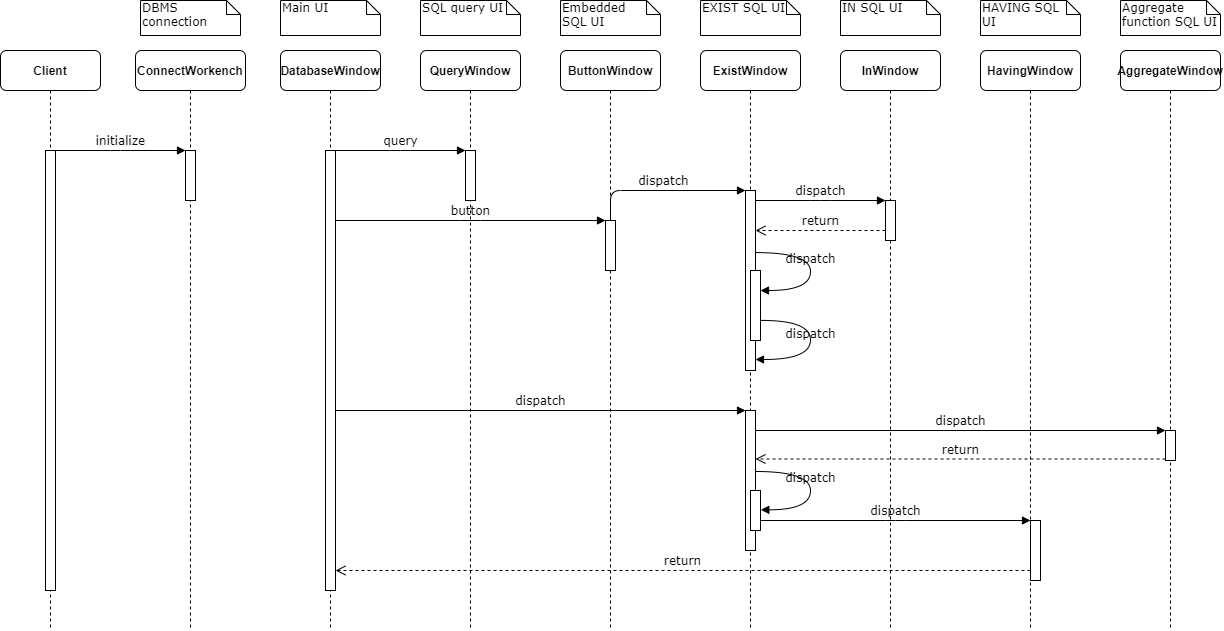

The diagram above was exported from draw.io. Its source (the exported page's mxGraphModel, read from the mxfile embedded in the PNG):
<mxGraphModel dx="868" dy="394" grid="1" gridSize="10" guides="1" tooltips="1" connect="1" arrows="1" fold="1" page="1" pageScale="1" pageWidth="1100" pageHeight="850" background="#ffffff" math="0" shadow="0">
  <root>
    <mxCell id="0" />
    <mxCell id="1" parent="0" />
    <mxCell id="7baba1c4bc27f4b0-2" value="&lt;b style=&quot;font-family: &amp;#34;helvetica&amp;#34;&quot;&gt;QueryWindow&lt;/b&gt;" style="shape=umlLifeline;perimeter=lifelinePerimeter;whiteSpace=wrap;html=1;container=1;collapsible=0;recursiveResize=0;outlineConnect=0;rounded=1;shadow=0;comic=0;labelBackgroundColor=none;strokeWidth=1;fontFamily=Verdana;fontSize=12;align=center;" parent="1" vertex="1">
      <mxGeometry x="500" y="90" width="100" height="580" as="geometry" />
    </mxCell>
    <mxCell id="7baba1c4bc27f4b0-10" value="" style="html=1;points=[];perimeter=orthogonalPerimeter;rounded=0;shadow=0;comic=0;labelBackgroundColor=none;strokeWidth=1;fontFamily=Verdana;fontSize=12;align=center;" parent="7baba1c4bc27f4b0-2" vertex="1">
      <mxGeometry x="45" y="100" width="10" height="50" as="geometry" />
    </mxCell>
    <mxCell id="7baba1c4bc27f4b0-3" value="&lt;b style=&quot;font-family: &amp;#34;helvetica&amp;#34;&quot;&gt;ButtonWindow&lt;/b&gt;" style="shape=umlLifeline;perimeter=lifelinePerimeter;whiteSpace=wrap;html=1;container=1;collapsible=0;recursiveResize=0;outlineConnect=0;rounded=1;shadow=0;comic=0;labelBackgroundColor=none;strokeWidth=1;fontFamily=Verdana;fontSize=12;align=center;" parent="1" vertex="1">
      <mxGeometry x="640" y="90" width="100" height="580" as="geometry" />
    </mxCell>
    <mxCell id="7baba1c4bc27f4b0-13" value="" style="html=1;points=[];perimeter=orthogonalPerimeter;rounded=0;shadow=0;comic=0;labelBackgroundColor=none;strokeWidth=1;fontFamily=Verdana;fontSize=12;align=center;" parent="7baba1c4bc27f4b0-3" vertex="1">
      <mxGeometry x="45" y="170" width="10" height="50" as="geometry" />
    </mxCell>
    <mxCell id="7baba1c4bc27f4b0-4" value="&lt;b style=&quot;font-family: &amp;#34;helvetica&amp;#34;&quot;&gt;ExistWindow&lt;/b&gt;" style="shape=umlLifeline;perimeter=lifelinePerimeter;whiteSpace=wrap;html=1;container=1;collapsible=0;recursiveResize=0;outlineConnect=0;rounded=1;shadow=0;comic=0;labelBackgroundColor=none;strokeWidth=1;fontFamily=Verdana;fontSize=12;align=center;" parent="1" vertex="1">
      <mxGeometry x="780" y="90" width="100" height="580" as="geometry" />
    </mxCell>
    <mxCell id="7baba1c4bc27f4b0-5" value="&lt;b style=&quot;font-family: &amp;#34;helvetica&amp;#34;&quot;&gt;InWindow&lt;/b&gt;" style="shape=umlLifeline;perimeter=lifelinePerimeter;whiteSpace=wrap;html=1;container=1;collapsible=0;recursiveResize=0;outlineConnect=0;rounded=1;shadow=0;comic=0;labelBackgroundColor=none;strokeWidth=1;fontFamily=Verdana;fontSize=12;align=center;" parent="1" vertex="1">
      <mxGeometry x="920" y="90" width="100" height="580" as="geometry" />
    </mxCell>
    <mxCell id="7baba1c4bc27f4b0-6" value="&lt;b style=&quot;font-family: &amp;#34;helvetica&amp;#34;&quot;&gt;HavingWindow&lt;/b&gt;" style="shape=umlLifeline;perimeter=lifelinePerimeter;whiteSpace=wrap;html=1;container=1;collapsible=0;recursiveResize=0;outlineConnect=0;rounded=1;shadow=0;comic=0;labelBackgroundColor=none;strokeWidth=1;fontFamily=Verdana;fontSize=12;align=center;" parent="1" vertex="1">
      <mxGeometry x="1060" y="90" width="100" height="580" as="geometry" />
    </mxCell>
    <mxCell id="7baba1c4bc27f4b0-7" value="&lt;b style=&quot;font-family: &amp;#34;helvetica&amp;#34;&quot;&gt;AggregateWindow&lt;/b&gt;" style="shape=umlLifeline;perimeter=lifelinePerimeter;whiteSpace=wrap;html=1;container=1;collapsible=0;recursiveResize=0;outlineConnect=0;rounded=1;shadow=0;comic=0;labelBackgroundColor=none;strokeWidth=1;fontFamily=Verdana;fontSize=12;align=center;" parent="1" vertex="1">
      <mxGeometry x="1200" y="90" width="100" height="580" as="geometry" />
    </mxCell>
    <mxCell id="7baba1c4bc27f4b0-8" value="&lt;b style=&quot;font-family: &amp;#34;helvetica&amp;#34;&quot;&gt;DatabaseWindow&lt;/b&gt;" style="shape=umlLifeline;perimeter=lifelinePerimeter;whiteSpace=wrap;html=1;container=1;collapsible=0;recursiveResize=0;outlineConnect=0;rounded=1;shadow=0;comic=0;labelBackgroundColor=none;strokeWidth=1;fontFamily=Verdana;fontSize=12;align=center;" parent="1" vertex="1">
      <mxGeometry x="360" y="90" width="100" height="580" as="geometry" />
    </mxCell>
    <mxCell id="7baba1c4bc27f4b0-9" value="" style="html=1;points=[];perimeter=orthogonalPerimeter;rounded=0;shadow=0;comic=0;labelBackgroundColor=none;strokeWidth=1;fontFamily=Verdana;fontSize=12;align=center;" parent="7baba1c4bc27f4b0-8" vertex="1">
      <mxGeometry x="45" y="100" width="10" height="440" as="geometry" />
    </mxCell>
    <mxCell id="7baba1c4bc27f4b0-16" value="" style="html=1;points=[];perimeter=orthogonalPerimeter;rounded=0;shadow=0;comic=0;labelBackgroundColor=none;strokeWidth=1;fontFamily=Verdana;fontSize=12;align=center;" parent="1" vertex="1">
      <mxGeometry x="825" y="230" width="10" height="180" as="geometry" />
    </mxCell>
    <mxCell id="7baba1c4bc27f4b0-17" value="dispatch" style="html=1;verticalAlign=bottom;endArrow=block;labelBackgroundColor=none;fontFamily=Verdana;fontSize=12;edgeStyle=elbowEdgeStyle;elbow=vertical;" parent="1" source="7baba1c4bc27f4b0-13" target="7baba1c4bc27f4b0-16" edge="1">
      <mxGeometry relative="1" as="geometry">
        <mxPoint x="750" y="230" as="sourcePoint" />
        <Array as="points">
          <mxPoint x="700" y="230" />
        </Array>
      </mxGeometry>
    </mxCell>
    <mxCell id="7baba1c4bc27f4b0-19" value="" style="html=1;points=[];perimeter=orthogonalPerimeter;rounded=0;shadow=0;comic=0;labelBackgroundColor=none;strokeWidth=1;fontFamily=Verdana;fontSize=12;align=center;" parent="1" vertex="1">
      <mxGeometry x="965" y="240" width="10" height="40" as="geometry" />
    </mxCell>
    <mxCell id="7baba1c4bc27f4b0-20" value="dispatch" style="html=1;verticalAlign=bottom;endArrow=block;entryX=0;entryY=0;labelBackgroundColor=none;fontFamily=Verdana;fontSize=12;edgeStyle=elbowEdgeStyle;elbow=vertical;" parent="1" source="7baba1c4bc27f4b0-16" target="7baba1c4bc27f4b0-19" edge="1">
      <mxGeometry relative="1" as="geometry">
        <mxPoint x="890" y="240" as="sourcePoint" />
      </mxGeometry>
    </mxCell>
    <mxCell id="7baba1c4bc27f4b0-21" value="return" style="html=1;verticalAlign=bottom;endArrow=open;dashed=1;endSize=8;labelBackgroundColor=none;fontFamily=Verdana;fontSize=12;edgeStyle=elbowEdgeStyle;elbow=vertical;" parent="1" source="7baba1c4bc27f4b0-19" target="7baba1c4bc27f4b0-16" edge="1">
      <mxGeometry relative="1" as="geometry">
        <mxPoint x="890" y="316" as="targetPoint" />
        <Array as="points">
          <mxPoint x="910" y="270" />
          <mxPoint x="940" y="270" />
        </Array>
      </mxGeometry>
    </mxCell>
    <mxCell id="7baba1c4bc27f4b0-22" value="" style="html=1;points=[];perimeter=orthogonalPerimeter;rounded=0;shadow=0;comic=0;labelBackgroundColor=none;strokeWidth=1;fontFamily=Verdana;fontSize=12;align=center;" parent="1" vertex="1">
      <mxGeometry x="825" y="450" width="10" height="140" as="geometry" />
    </mxCell>
    <mxCell id="7baba1c4bc27f4b0-23" value="dispatch" style="html=1;verticalAlign=bottom;endArrow=block;entryX=0;entryY=0;labelBackgroundColor=none;fontFamily=Verdana;fontSize=12;" parent="1" source="7baba1c4bc27f4b0-9" target="7baba1c4bc27f4b0-22" edge="1">
      <mxGeometry relative="1" as="geometry">
        <mxPoint x="790" y="430" as="sourcePoint" />
      </mxGeometry>
    </mxCell>
    <mxCell id="7baba1c4bc27f4b0-25" value="" style="html=1;points=[];perimeter=orthogonalPerimeter;rounded=0;shadow=0;comic=0;labelBackgroundColor=none;strokeColor=#000000;strokeWidth=1;fillColor=#FFFFFF;fontFamily=Verdana;fontSize=12;fontColor=#000000;align=center;" parent="1" vertex="1">
      <mxGeometry x="1245" y="470" width="10" height="30" as="geometry" />
    </mxCell>
    <mxCell id="7baba1c4bc27f4b0-26" value="dispatch" style="html=1;verticalAlign=bottom;endArrow=block;entryX=0;entryY=0;labelBackgroundColor=none;fontFamily=Verdana;fontSize=12;" parent="1" source="7baba1c4bc27f4b0-22" target="7baba1c4bc27f4b0-25" edge="1">
      <mxGeometry relative="1" as="geometry">
        <mxPoint x="1170" y="350" as="sourcePoint" />
      </mxGeometry>
    </mxCell>
    <mxCell id="7baba1c4bc27f4b0-27" value="return" style="html=1;verticalAlign=bottom;endArrow=open;dashed=1;endSize=8;exitX=0;exitY=0.95;labelBackgroundColor=none;fontFamily=Verdana;fontSize=12;" parent="1" source="7baba1c4bc27f4b0-25" target="7baba1c4bc27f4b0-22" edge="1">
      <mxGeometry relative="1" as="geometry">
        <mxPoint x="1170" y="426" as="targetPoint" />
      </mxGeometry>
    </mxCell>
    <mxCell id="7baba1c4bc27f4b0-28" value="" style="html=1;points=[];perimeter=orthogonalPerimeter;rounded=0;shadow=0;comic=0;labelBackgroundColor=none;strokeWidth=1;fontFamily=Verdana;fontSize=12;align=center;" parent="1" vertex="1">
      <mxGeometry x="1110" y="560" width="10" height="60" as="geometry" />
    </mxCell>
    <mxCell id="7baba1c4bc27f4b0-29" value="dispatch" style="html=1;verticalAlign=bottom;endArrow=block;entryX=0;entryY=0;labelBackgroundColor=none;fontFamily=Verdana;fontSize=12;edgeStyle=elbowEdgeStyle;elbow=vertical;" parent="1" source="7baba1c4bc27f4b0-37" target="7baba1c4bc27f4b0-28" edge="1">
      <mxGeometry relative="1" as="geometry">
        <mxPoint x="1040" y="560" as="sourcePoint" />
      </mxGeometry>
    </mxCell>
    <mxCell id="7baba1c4bc27f4b0-30" value="return" style="html=1;verticalAlign=bottom;endArrow=open;dashed=1;endSize=8;labelBackgroundColor=none;fontFamily=Verdana;fontSize=12;edgeStyle=elbowEdgeStyle;elbow=vertical;" parent="1" source="7baba1c4bc27f4b0-28" target="7baba1c4bc27f4b0-9" edge="1">
      <mxGeometry relative="1" as="geometry">
        <mxPoint x="1080" y="636" as="targetPoint" />
        <Array as="points">
          <mxPoint x="850" y="610" />
        </Array>
      </mxGeometry>
    </mxCell>
    <mxCell id="7baba1c4bc27f4b0-11" value="query" style="html=1;verticalAlign=bottom;endArrow=block;entryX=0;entryY=0;labelBackgroundColor=none;fontFamily=Verdana;fontSize=12;edgeStyle=elbowEdgeStyle;elbow=vertical;" parent="1" source="7baba1c4bc27f4b0-9" target="7baba1c4bc27f4b0-10" edge="1">
      <mxGeometry relative="1" as="geometry">
        <mxPoint x="480" y="200" as="sourcePoint" />
      </mxGeometry>
    </mxCell>
    <mxCell id="7baba1c4bc27f4b0-14" value="button" style="html=1;verticalAlign=bottom;endArrow=block;entryX=0;entryY=0;labelBackgroundColor=none;fontFamily=Verdana;fontSize=12;edgeStyle=elbowEdgeStyle;elbow=vertical;" parent="1" source="7baba1c4bc27f4b0-9" target="7baba1c4bc27f4b0-13" edge="1">
      <mxGeometry relative="1" as="geometry">
        <mxPoint x="650" y="210" as="sourcePoint" />
      </mxGeometry>
    </mxCell>
    <mxCell id="7baba1c4bc27f4b0-34" value="" style="html=1;points=[];perimeter=orthogonalPerimeter;rounded=0;shadow=0;comic=0;labelBackgroundColor=none;strokeWidth=1;fontFamily=Verdana;fontSize=12;align=center;" parent="1" vertex="1">
      <mxGeometry x="830" y="310" width="10" height="70" as="geometry" />
    </mxCell>
    <mxCell id="7baba1c4bc27f4b0-35" value="dispatch" style="html=1;verticalAlign=bottom;endArrow=block;labelBackgroundColor=none;fontFamily=Verdana;fontSize=12;elbow=vertical;edgeStyle=orthogonalEdgeStyle;curved=1;entryX=1;entryY=0.286;entryPerimeter=0;exitX=1.038;exitY=0.345;exitPerimeter=0;" parent="1" source="7baba1c4bc27f4b0-16" target="7baba1c4bc27f4b0-34" edge="1">
      <mxGeometry relative="1" as="geometry">
        <mxPoint x="705" y="240" as="sourcePoint" />
        <mxPoint x="835" y="240" as="targetPoint" />
        <Array as="points">
          <mxPoint x="890" y="292" />
          <mxPoint x="890" y="330" />
        </Array>
      </mxGeometry>
    </mxCell>
    <mxCell id="7baba1c4bc27f4b0-36" value="dispatch" style="html=1;verticalAlign=bottom;endArrow=block;labelBackgroundColor=none;fontFamily=Verdana;fontSize=12;elbow=vertical;edgeStyle=orthogonalEdgeStyle;curved=1;exitX=1.066;exitY=0.713;exitPerimeter=0;" parent="1" source="7baba1c4bc27f4b0-34" edge="1">
      <mxGeometry relative="1" as="geometry">
        <mxPoint x="850.3333333333333" y="360" as="sourcePoint" />
        <mxPoint x="835" y="399" as="targetPoint" />
        <Array as="points">
          <mxPoint x="890" y="360" />
          <mxPoint x="890" y="399" />
        </Array>
      </mxGeometry>
    </mxCell>
    <mxCell id="7baba1c4bc27f4b0-37" value="" style="html=1;points=[];perimeter=orthogonalPerimeter;rounded=0;shadow=0;comic=0;labelBackgroundColor=none;strokeWidth=1;fontFamily=Verdana;fontSize=12;align=center;" parent="1" vertex="1">
      <mxGeometry x="830" y="530" width="10" height="40" as="geometry" />
    </mxCell>
    <mxCell id="7baba1c4bc27f4b0-39" value="dispatch" style="html=1;verticalAlign=bottom;endArrow=block;labelBackgroundColor=none;fontFamily=Verdana;fontSize=12;elbow=vertical;edgeStyle=orthogonalEdgeStyle;curved=1;entryX=1;entryY=0.286;entryPerimeter=0;exitX=1.038;exitY=0.345;exitPerimeter=0;" parent="1" edge="1">
      <mxGeometry relative="1" as="geometry">
        <mxPoint x="835.3333333333335" y="511" as="sourcePoint" />
        <mxPoint x="840.3333333333335" y="549.3333333333334" as="targetPoint" />
        <Array as="points">
          <mxPoint x="890" y="511" />
          <mxPoint x="890" y="549" />
        </Array>
      </mxGeometry>
    </mxCell>
    <mxCell id="7baba1c4bc27f4b0-40" value="Main UI" style="shape=note;whiteSpace=wrap;html=1;size=14;verticalAlign=top;align=left;spacingTop=-6;rounded=0;shadow=0;comic=0;labelBackgroundColor=none;strokeWidth=1;fontFamily=Verdana;fontSize=12" parent="1" vertex="1">
      <mxGeometry x="360" y="40" width="100" height="35" as="geometry" />
    </mxCell>
    <mxCell id="7baba1c4bc27f4b0-41" value="SQL query UI" style="shape=note;whiteSpace=wrap;html=1;size=14;verticalAlign=top;align=left;spacingTop=-6;rounded=0;shadow=0;comic=0;labelBackgroundColor=none;strokeWidth=1;fontFamily=Verdana;fontSize=12" parent="1" vertex="1">
      <mxGeometry x="500" y="40" width="100" height="35" as="geometry" />
    </mxCell>
    <mxCell id="7baba1c4bc27f4b0-42" value="Embedded &lt;br&gt;SQL UI" style="shape=note;whiteSpace=wrap;html=1;size=14;verticalAlign=top;align=left;spacingTop=-6;rounded=0;shadow=0;comic=0;labelBackgroundColor=none;strokeWidth=1;fontFamily=Verdana;fontSize=12" parent="1" vertex="1">
      <mxGeometry x="640" y="40" width="100" height="35" as="geometry" />
    </mxCell>
    <mxCell id="7baba1c4bc27f4b0-43" value="EXIST SQL UI" style="shape=note;whiteSpace=wrap;html=1;size=14;verticalAlign=top;align=left;spacingTop=-6;rounded=0;shadow=0;comic=0;labelBackgroundColor=none;strokeWidth=1;fontFamily=Verdana;fontSize=12" parent="1" vertex="1">
      <mxGeometry x="780" y="40" width="100" height="35" as="geometry" />
    </mxCell>
    <mxCell id="7baba1c4bc27f4b0-44" value="IN SQL UI" style="shape=note;whiteSpace=wrap;html=1;size=14;verticalAlign=top;align=left;spacingTop=-6;rounded=0;shadow=0;comic=0;labelBackgroundColor=none;strokeWidth=1;fontFamily=Verdana;fontSize=12" parent="1" vertex="1">
      <mxGeometry x="920" y="40" width="100" height="35" as="geometry" />
    </mxCell>
    <mxCell id="7baba1c4bc27f4b0-45" value="HAVING SQL &lt;br&gt;UI" style="shape=note;whiteSpace=wrap;html=1;size=14;verticalAlign=top;align=left;spacingTop=-6;rounded=0;shadow=0;comic=0;labelBackgroundColor=none;strokeWidth=1;fontFamily=Verdana;fontSize=12" parent="1" vertex="1">
      <mxGeometry x="1060" y="40" width="100" height="35" as="geometry" />
    </mxCell>
    <mxCell id="7baba1c4bc27f4b0-46" value="Aggregate function SQL UI" style="shape=note;whiteSpace=wrap;html=1;size=14;verticalAlign=top;align=left;spacingTop=-6;rounded=0;shadow=0;comic=0;labelBackgroundColor=none;strokeWidth=1;fontFamily=Verdana;fontSize=12" parent="1" vertex="1">
      <mxGeometry x="1200" y="40" width="100" height="35" as="geometry" />
    </mxCell>
    <mxCell id="sDZ3QQ9quZfwnclnFGJQ-1" value="&lt;b style=&quot;font-family: &amp;#34;helvetica&amp;#34;&quot;&gt;ConnectWorkench&lt;/b&gt;" style="shape=umlLifeline;perimeter=lifelinePerimeter;whiteSpace=wrap;html=1;container=1;collapsible=0;recursiveResize=0;outlineConnect=0;rounded=1;shadow=0;comic=0;labelBackgroundColor=none;strokeWidth=1;fontFamily=Verdana;fontSize=12;align=center;" vertex="1" parent="1">
      <mxGeometry x="215" y="90" width="110" height="580" as="geometry" />
    </mxCell>
    <mxCell id="sDZ3QQ9quZfwnclnFGJQ-2" value="" style="html=1;points=[];perimeter=orthogonalPerimeter;rounded=0;shadow=0;comic=0;labelBackgroundColor=none;strokeWidth=1;fontFamily=Verdana;fontSize=12;align=center;" vertex="1" parent="sDZ3QQ9quZfwnclnFGJQ-1">
      <mxGeometry x="50" y="100" width="10" height="50" as="geometry" />
    </mxCell>
    <mxCell id="sDZ3QQ9quZfwnclnFGJQ-3" value="&lt;b style=&quot;font-family: &amp;#34;helvetica&amp;#34;&quot;&gt;Client&lt;/b&gt;" style="shape=umlLifeline;perimeter=lifelinePerimeter;whiteSpace=wrap;html=1;container=1;collapsible=0;recursiveResize=0;outlineConnect=0;rounded=1;shadow=0;comic=0;labelBackgroundColor=none;strokeWidth=1;fontFamily=Verdana;fontSize=12;align=center;" vertex="1" parent="1">
      <mxGeometry x="80" y="90" width="100" height="580" as="geometry" />
    </mxCell>
    <mxCell id="sDZ3QQ9quZfwnclnFGJQ-4" value="" style="html=1;points=[];perimeter=orthogonalPerimeter;rounded=0;shadow=0;comic=0;labelBackgroundColor=none;strokeWidth=1;fontFamily=Verdana;fontSize=12;align=center;" vertex="1" parent="sDZ3QQ9quZfwnclnFGJQ-3">
      <mxGeometry x="45" y="100" width="10" height="440" as="geometry" />
    </mxCell>
    <mxCell id="sDZ3QQ9quZfwnclnFGJQ-5" value="initialize" style="html=1;verticalAlign=bottom;endArrow=block;entryX=0;entryY=0;labelBackgroundColor=none;fontFamily=Verdana;fontSize=12;edgeStyle=elbowEdgeStyle;elbow=vertical;" edge="1" parent="1" source="sDZ3QQ9quZfwnclnFGJQ-4" target="sDZ3QQ9quZfwnclnFGJQ-2">
      <mxGeometry relative="1" as="geometry">
        <mxPoint x="200" y="200" as="sourcePoint" />
      </mxGeometry>
    </mxCell>
    <mxCell id="sDZ3QQ9quZfwnclnFGJQ-7" value="DBMS connection" style="shape=note;whiteSpace=wrap;html=1;size=14;verticalAlign=top;align=left;spacingTop=-6;rounded=0;shadow=0;comic=0;labelBackgroundColor=none;strokeWidth=1;fontFamily=Verdana;fontSize=12" vertex="1" parent="1">
      <mxGeometry x="220" y="40" width="100" height="35" as="geometry" />
    </mxCell>
  </root>
</mxGraphModel>